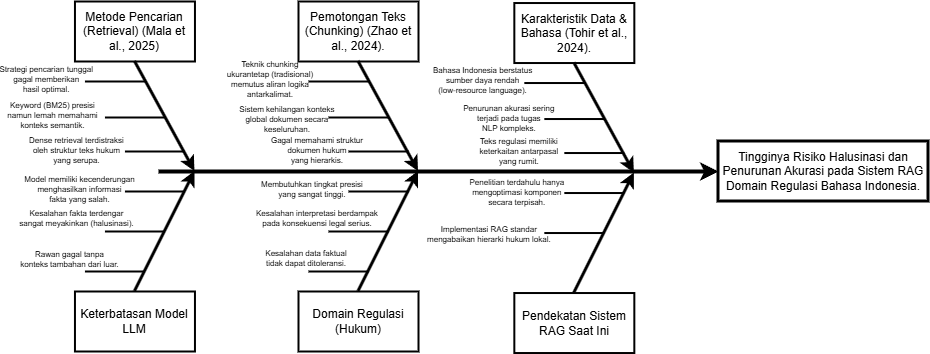

The diagram above was exported from draw.io. Its source (the exported page's mxGraphModel, read from the mxfile embedded in the PNG):
<mxGraphModel dx="1578" dy="459" grid="1" gridSize="10" guides="1" tooltips="1" connect="1" arrows="1" fold="1" page="1" pageScale="1" pageWidth="850" pageHeight="1100" math="0" shadow="0">
  <root>
    <mxCell id="0" />
    <mxCell id="1" parent="0" />
    <mxCell id="3XVgVYLXgP-GSBzd2lkM-1" parent="1" style="whiteSpace=wrap;strokeWidth=2" value="Metode Pencarian (Retrieval) (Mala et al., 2025)" vertex="1">
      <mxGeometry height="60" width="120" x="56.458333333333236" y="990" as="geometry" />
    </mxCell>
    <mxCell id="3XVgVYLXgP-GSBzd2lkM-2" parent="1" style="whiteSpace=wrap;strokeWidth=2" value="Keterbatasan Model LLM" vertex="1">
      <mxGeometry height="60" width="120" x="56.458333333333236" y="1280" as="geometry" />
    </mxCell>
    <mxCell id="3XVgVYLXgP-GSBzd2lkM-3" parent="1" style="whiteSpace=wrap;strokeWidth=3" value="Tingginya Risiko Halusinasi dan Penurunan Akurasi pada Sistem RAG Domain Regulasi Bahasa Indonesia." vertex="1">
      <mxGeometry height="60" width="210" x="700" y="1130" as="geometry" />
    </mxCell>
    <mxCell id="3XVgVYLXgP-GSBzd2lkM-4" edge="1" parent="1" style="edgeStyle=none;strokeWidth=4;rounded=0;" target="3XVgVYLXgP-GSBzd2lkM-3" value="">
      <mxGeometry height="100" relative="1" width="100" as="geometry">
        <mxPoint x="140" y="1160" as="sourcePoint" />
        <mxPoint x="260" y="1110" as="targetPoint" />
      </mxGeometry>
    </mxCell>
    <mxCell id="3XVgVYLXgP-GSBzd2lkM-5" edge="1" parent="1" source="3XVgVYLXgP-GSBzd2lkM-1" style="edgeStyle=none;exitX=0.5;exitY=1;strokeWidth=3;rounded=0;" value="">
      <mxGeometry height="100" relative="1" width="100" as="geometry">
        <mxPoint x="116.45833333333323" y="1070" as="sourcePoint" />
        <mxPoint x="176.45833333333323" y="1160" as="targetPoint" />
      </mxGeometry>
    </mxCell>
    <mxCell id="3XVgVYLXgP-GSBzd2lkM-6" edge="1" parent="1" style="edgeStyle=none;exitX=0.5;exitY=0;strokeWidth=3;rounded=0;" value="">
      <mxGeometry height="100" relative="1" width="100" as="geometry">
        <mxPoint x="116.45833333333323" y="1280" as="sourcePoint" />
        <mxPoint x="176.45833333333323" y="1160" as="targetPoint" />
      </mxGeometry>
    </mxCell>
    <mxCell id="3XVgVYLXgP-GSBzd2lkM-7" edge="1" parent="1" style="edgeStyle=none;endArrow=none;strokeWidth=2;rounded=0;" value="">
      <mxGeometry height="100" relative="1" width="100" as="geometry">
        <mxPoint x="66.45833333333323" y="1070" as="sourcePoint" />
        <mxPoint x="126.45833333333323" y="1070" as="targetPoint" />
      </mxGeometry>
    </mxCell>
    <mxCell id="3XVgVYLXgP-GSBzd2lkM-8" edge="1" parent="1" style="edgeStyle=none;endArrow=none;strokeWidth=2;rounded=0;" value="">
      <mxGeometry height="100" relative="1" width="100" as="geometry">
        <mxPoint x="86.45833333333323" y="1106" as="sourcePoint" />
        <mxPoint x="146.45833333333323" y="1106" as="targetPoint" />
      </mxGeometry>
    </mxCell>
    <mxCell id="3XVgVYLXgP-GSBzd2lkM-9" edge="1" parent="1" style="edgeStyle=none;endArrow=none;strokeWidth=2;rounded=0;" value="">
      <mxGeometry height="100" relative="1" width="100" as="geometry">
        <mxPoint x="106.45833333333323" y="1140" as="sourcePoint" />
        <mxPoint x="166.45833333333323" y="1140" as="targetPoint" />
      </mxGeometry>
    </mxCell>
    <mxCell id="3XVgVYLXgP-GSBzd2lkM-13" edge="1" parent="1" style="edgeStyle=none;endArrow=none;strokeWidth=2;rounded=0;" value="">
      <mxGeometry height="100" relative="1" width="100" as="geometry">
        <mxPoint x="106.45833333333323" y="1180" as="sourcePoint" />
        <mxPoint x="166.45833333333323" y="1180" as="targetPoint" />
      </mxGeometry>
    </mxCell>
    <mxCell id="3XVgVYLXgP-GSBzd2lkM-14" edge="1" parent="1" style="edgeStyle=none;endArrow=none;strokeWidth=2;rounded=0;" value="">
      <mxGeometry height="100" relative="1" width="100" as="geometry">
        <mxPoint x="86.45833333333323" y="1220" as="sourcePoint" />
        <mxPoint x="146.45833333333323" y="1220" as="targetPoint" />
      </mxGeometry>
    </mxCell>
    <mxCell id="3XVgVYLXgP-GSBzd2lkM-15" edge="1" parent="1" style="edgeStyle=none;endArrow=none;strokeWidth=2;rounded=0;" value="">
      <mxGeometry height="100" relative="1" width="100" as="geometry">
        <mxPoint x="66.45833333333323" y="1260" as="sourcePoint" />
        <mxPoint x="126.45833333333323" y="1260" as="targetPoint" />
      </mxGeometry>
    </mxCell>
    <mxCell id="3XVgVYLXgP-GSBzd2lkM-36" parent="1" style="text;spacingTop=-5;fontSize=8;align=center;verticalAlign=middle;points=[]" value="Strategi pencarian tunggal &#10;gagal memberikan &#10;hasil optimal." vertex="1">
      <mxGeometry height="20" width="36.46" x="10" y="1060.97" as="geometry" />
    </mxCell>
    <mxCell id="3XVgVYLXgP-GSBzd2lkM-39" parent="1" style="text;spacingTop=-5;fontSize=8;align=center;verticalAlign=middle;points=[]" value="Model memiliki kecenderungan &#10;menghasilkan informasi &#10;fakta yang salah." vertex="1">
      <mxGeometry height="19.999999999999886" width="30" x="46.4583333333332" y="1170.5000000000002" as="geometry" />
    </mxCell>
    <mxCell id="3XVgVYLXgP-GSBzd2lkM-40" parent="1" style="text;spacingTop=-5;fontSize=8;align=center;verticalAlign=middle;points=[]" value="Kesalahan fakta terdengar &#10;sangat meyakinkan (halusinasi)." vertex="1">
      <mxGeometry height="19.999999999999886" width="30" x="43.458333333333165" y="1199.4999999999998" as="geometry" />
    </mxCell>
    <mxCell id="3XVgVYLXgP-GSBzd2lkM-41" parent="1" style="text;spacingTop=-5;fontSize=8;align=center;verticalAlign=middle;points=[]" value="Rawan gagal tanpa &#10;konteks tambahan dari luar." vertex="1">
      <mxGeometry height="19.999999999999886" width="30" x="36.45833333333329" y="1240.0000000000002" as="geometry" />
    </mxCell>
    <mxCell id="3XVgVYLXgP-GSBzd2lkM-58" parent="1" style="text;spacingTop=-5;fontSize=8;align=center;verticalAlign=middle;points=[]" value="Keyword (BM25) presisi &#10;namun lemah memahami &#10;konteks semantik." vertex="1">
      <mxGeometry height="19.999999999999886" width="30" x="19.461666666666524" y="1096.0022222222224" as="geometry" />
    </mxCell>
    <mxCell id="3XVgVYLXgP-GSBzd2lkM-64" parent="1" style="whiteSpace=wrap;strokeWidth=2;fontStyle=0" value="Pemotongan Teks (Chunking) (Zhao et al., 2024)." vertex="1">
      <mxGeometry height="60" width="120" x="280" y="990" as="geometry" />
    </mxCell>
    <mxCell id="3XVgVYLXgP-GSBzd2lkM-65" parent="1" style="whiteSpace=wrap;strokeWidth=2" value="Domain Regulasi (Hukum)" vertex="1">
      <mxGeometry height="60" width="120" x="280" y="1280" as="geometry" />
    </mxCell>
    <mxCell id="3XVgVYLXgP-GSBzd2lkM-66" edge="1" parent="1" source="3XVgVYLXgP-GSBzd2lkM-64" style="edgeStyle=none;exitX=0.5;exitY=1;strokeWidth=3;rounded=0;" value="">
      <mxGeometry height="100" relative="1" width="100" as="geometry">
        <mxPoint x="340" y="1070" as="sourcePoint" />
        <mxPoint x="400" y="1160" as="targetPoint" />
      </mxGeometry>
    </mxCell>
    <mxCell id="3XVgVYLXgP-GSBzd2lkM-67" edge="1" parent="1" style="edgeStyle=none;exitX=0.5;exitY=0;strokeWidth=3;rounded=0;" value="">
      <mxGeometry height="100" relative="1" width="100" as="geometry">
        <mxPoint x="340.0000000000001" y="1280" as="sourcePoint" />
        <mxPoint x="400" y="1160" as="targetPoint" />
      </mxGeometry>
    </mxCell>
    <mxCell id="3XVgVYLXgP-GSBzd2lkM-68" edge="1" parent="1" style="edgeStyle=none;endArrow=none;strokeWidth=2;rounded=0;" value="">
      <mxGeometry height="100" relative="1" width="100" as="geometry">
        <mxPoint x="290.0000000000001" y="1070" as="sourcePoint" />
        <mxPoint x="350" y="1070" as="targetPoint" />
      </mxGeometry>
    </mxCell>
    <mxCell id="3XVgVYLXgP-GSBzd2lkM-69" edge="1" parent="1" style="edgeStyle=none;endArrow=none;strokeWidth=2;rounded=0;" value="">
      <mxGeometry height="100" relative="1" width="100" as="geometry">
        <mxPoint x="310" y="1106" as="sourcePoint" />
        <mxPoint x="369.9999999999999" y="1106" as="targetPoint" />
      </mxGeometry>
    </mxCell>
    <mxCell id="3XVgVYLXgP-GSBzd2lkM-70" edge="1" parent="1" style="edgeStyle=none;endArrow=none;strokeWidth=2;rounded=0;" value="">
      <mxGeometry height="100" relative="1" width="100" as="geometry">
        <mxPoint x="330" y="1140" as="sourcePoint" />
        <mxPoint x="390.0000000000001" y="1140" as="targetPoint" />
      </mxGeometry>
    </mxCell>
    <mxCell id="3XVgVYLXgP-GSBzd2lkM-74" edge="1" parent="1" style="edgeStyle=none;endArrow=none;strokeWidth=2;rounded=0;" value="">
      <mxGeometry height="100" relative="1" width="100" as="geometry">
        <mxPoint x="330" y="1180" as="sourcePoint" />
        <mxPoint x="390.0000000000001" y="1180" as="targetPoint" />
      </mxGeometry>
    </mxCell>
    <mxCell id="3XVgVYLXgP-GSBzd2lkM-75" edge="1" parent="1" style="edgeStyle=none;endArrow=none;strokeWidth=2;rounded=0;" value="">
      <mxGeometry height="100" relative="1" width="100" as="geometry">
        <mxPoint x="310" y="1220" as="sourcePoint" />
        <mxPoint x="369.9999999999999" y="1220" as="targetPoint" />
      </mxGeometry>
    </mxCell>
    <mxCell id="3XVgVYLXgP-GSBzd2lkM-76" edge="1" parent="1" style="edgeStyle=none;endArrow=none;strokeWidth=2;rounded=0;" value="">
      <mxGeometry height="100" relative="1" width="100" as="geometry">
        <mxPoint x="290.0000000000001" y="1260" as="sourcePoint" />
        <mxPoint x="350" y="1260" as="targetPoint" />
      </mxGeometry>
    </mxCell>
    <mxCell id="3XVgVYLXgP-GSBzd2lkM-97" parent="1" style="text;spacingTop=-5;fontSize=8;align=center;verticalAlign=middle;points=[]" value="Teknik chunking &#10;ukurantetap (tradisional) &#10;memutus aliran logika &#10;antarkalimat." vertex="1">
      <mxGeometry height="20" width="3.96" x="250.00000000000003" y="1060.97" as="geometry" />
    </mxCell>
    <mxCell id="3XVgVYLXgP-GSBzd2lkM-98" parent="1" style="text;spacingTop=-5;fontSize=8;align=center;verticalAlign=middle;points=[]" value="Sistem kehilangan konteks &#10;global dokumen secara &#10;keseluruhan." vertex="1">
      <mxGeometry height="19.999999999999886" width="30" x="253.96" y="1100.5299999999997" as="geometry" />
    </mxCell>
    <mxCell id="3XVgVYLXgP-GSBzd2lkM-99" parent="1" style="text;spacingTop=-5;fontSize=8;align=center;verticalAlign=middle;points=[]" value="Gagal memahami struktur &#10;dokumen hukum &#10;yang hierarkis." vertex="1">
      <mxGeometry height="19.999999999999886" width="30" x="283.96" y="1131" as="geometry" />
    </mxCell>
    <mxCell id="3XVgVYLXgP-GSBzd2lkM-100" parent="1" style="text;spacingTop=-5;fontSize=8;align=center;verticalAlign=middle;points=[]" value="Membutuhkan tingkat presisi &#10;yang sangat tinggi." vertex="1">
      <mxGeometry height="19.999999999999886" width="30" x="278.96" y="1170.5300000000002" as="geometry" />
    </mxCell>
    <mxCell id="3XVgVYLXgP-GSBzd2lkM-101" parent="1" style="text;spacingTop=-5;fontSize=8;align=center;verticalAlign=middle;points=[]" value="Kesalahan interpretasi berdampak &#10;pada konsekuensi legal serius." vertex="1">
      <mxGeometry height="19.999999999999886" width="30" x="283.9599999999999" y="1199.4999999999998" as="geometry" />
    </mxCell>
    <mxCell id="3XVgVYLXgP-GSBzd2lkM-102" parent="1" style="text;spacingTop=-5;fontSize=8;align=center;verticalAlign=middle;points=[]" value="Kesalahan data faktual &#10;tidak dapat ditoleransi." vertex="1">
      <mxGeometry height="19.999999999999886" width="30" x="273.0000000000001" y="1239.5300000000002" as="geometry" />
    </mxCell>
    <mxCell id="3XVgVYLXgP-GSBzd2lkM-125" parent="1" style="whiteSpace=wrap;strokeWidth=2;fontStyle=0" value="Karakteristik Data &amp; Bahasa (Tohir et al., 2024)." vertex="1">
      <mxGeometry height="60" width="120" x="495.8333333333331" y="991.5277777777775" as="geometry" />
    </mxCell>
    <mxCell id="3XVgVYLXgP-GSBzd2lkM-126" parent="1" style="whiteSpace=wrap;strokeWidth=2" value="Pendekatan Sistem RAG Saat Ini" vertex="1">
      <mxGeometry height="60" width="120" x="495.8333333333331" y="1281.5277777777776" as="geometry" />
    </mxCell>
    <mxCell id="3XVgVYLXgP-GSBzd2lkM-127" edge="1" parent="1" source="3XVgVYLXgP-GSBzd2lkM-125" style="edgeStyle=none;exitX=0.5;exitY=1;strokeWidth=3;rounded=0;" value="">
      <mxGeometry height="100" relative="1" width="100" as="geometry">
        <mxPoint x="555.8333333333331" y="1071.5277777777776" as="sourcePoint" />
        <mxPoint x="615.8333333333331" y="1161.5277777777776" as="targetPoint" />
      </mxGeometry>
    </mxCell>
    <mxCell id="3XVgVYLXgP-GSBzd2lkM-128" edge="1" parent="1" style="edgeStyle=none;exitX=0.5;exitY=0;strokeWidth=3;rounded=0;" value="">
      <mxGeometry height="100" relative="1" width="100" as="geometry">
        <mxPoint x="555.8333333333333" y="1281.5277777777776" as="sourcePoint" />
        <mxPoint x="615.8333333333331" y="1161.5277777777776" as="targetPoint" />
      </mxGeometry>
    </mxCell>
    <mxCell id="3XVgVYLXgP-GSBzd2lkM-129" edge="1" parent="1" style="edgeStyle=none;endArrow=none;strokeWidth=2;rounded=0;" value="">
      <mxGeometry height="100" relative="1" width="100" as="geometry">
        <mxPoint x="505.8333333333332" y="1071.5277777777776" as="sourcePoint" />
        <mxPoint x="565.8333333333331" y="1071.5277777777776" as="targetPoint" />
      </mxGeometry>
    </mxCell>
    <mxCell id="3XVgVYLXgP-GSBzd2lkM-130" edge="1" parent="1" style="edgeStyle=none;endArrow=none;strokeWidth=2;rounded=0;" value="">
      <mxGeometry height="100" relative="1" width="100" as="geometry">
        <mxPoint x="525.833333333333" y="1107.5277777777776" as="sourcePoint" />
        <mxPoint x="585.833333333333" y="1107.5277777777776" as="targetPoint" />
      </mxGeometry>
    </mxCell>
    <mxCell id="3XVgVYLXgP-GSBzd2lkM-131" edge="1" parent="1" style="edgeStyle=none;endArrow=none;strokeWidth=2;rounded=0;" value="">
      <mxGeometry height="100" relative="1" width="100" as="geometry">
        <mxPoint x="545.8333333333331" y="1141.5277777777776" as="sourcePoint" />
        <mxPoint x="605.8333333333333" y="1141.5277777777776" as="targetPoint" />
      </mxGeometry>
    </mxCell>
    <mxCell id="3XVgVYLXgP-GSBzd2lkM-135" edge="1" parent="1" style="edgeStyle=none;endArrow=none;strokeWidth=2;rounded=0;" value="">
      <mxGeometry height="100" relative="1" width="100" as="geometry">
        <mxPoint x="545.8333333333331" y="1181.5277777777776" as="sourcePoint" />
        <mxPoint x="605.8333333333333" y="1181.5277777777776" as="targetPoint" />
      </mxGeometry>
    </mxCell>
    <mxCell id="3XVgVYLXgP-GSBzd2lkM-136" edge="1" parent="1" style="edgeStyle=none;endArrow=none;strokeWidth=2;rounded=0;" value="">
      <mxGeometry height="100" relative="1" width="100" as="geometry">
        <mxPoint x="525.833333333333" y="1221.5277777777776" as="sourcePoint" />
        <mxPoint x="585.833333333333" y="1221.5277777777776" as="targetPoint" />
      </mxGeometry>
    </mxCell>
    <mxCell id="3XVgVYLXgP-GSBzd2lkM-158" parent="1" style="text;spacingTop=-5;fontSize=8;align=center;verticalAlign=middle;points=[]" value="Bahasa Indonesia berstatus &#10;sumber daya rendah &#10;(low-resource language).&#10;&#10;&#10;" vertex="1">
      <mxGeometry height="19.999999999999886" width="30" x="449.5833333333331" y="1075.9977777777776" as="geometry" />
    </mxCell>
    <mxCell id="3XVgVYLXgP-GSBzd2lkM-159" parent="1" style="text;spacingTop=-5;fontSize=8;align=center;verticalAlign=middle;points=[]" value="Penurunan akurasi sering &#10;terjadi pada tugas &#10;NLP kompleks." vertex="1">
      <mxGeometry height="19.999999999999886" width="30" x="475.8333333333331" y="1098.9977777777774" as="geometry" />
    </mxCell>
    <mxCell id="3XVgVYLXgP-GSBzd2lkM-160" parent="1" style="text;spacingTop=-5;fontSize=8;align=center;verticalAlign=middle;points=[]" value="Teks regulasi memiliki &#10;keterkaitan antarpasal &#10;yang rumit." vertex="1">
      <mxGeometry height="19.999999999999886" width="30" x="485.83333333333303" y="1131.9977777777776" as="geometry" />
    </mxCell>
    <mxCell id="3XVgVYLXgP-GSBzd2lkM-161" parent="1" style="text;spacingTop=-5;fontSize=8;align=center;verticalAlign=middle;points=[]" value="Penelitian terdahulu hanya &#10;mengoptimasi komponen &#10;secara terpisah." vertex="1">
      <mxGeometry height="19.999999999999886" width="30" x="483.83333333333303" y="1173.5277777777778" as="geometry" />
    </mxCell>
    <mxCell id="3XVgVYLXgP-GSBzd2lkM-162" parent="1" style="text;spacingTop=-5;fontSize=8;align=center;verticalAlign=middle;points=[]" value="Implementasi RAG standar &#10;mengabaikan hierarki hukum lokal." vertex="1">
      <mxGeometry height="19.999999999999886" width="30" x="455.83333333333303" y="1214.9977777777774" as="geometry" />
    </mxCell>
    <mxCell id="3XVgVYLXgP-GSBzd2lkM-188" parent="1" style="text;spacingTop=-5;fontSize=8;align=center;verticalAlign=middle;points=[]" value="Dense retrieval terdistraksi &#10;oleh struktur teks hukum &#10;yang serupa." vertex="1">
      <mxGeometry height="19.999999999999886" width="30" x="43.45999999999998" y="1131" as="geometry" />
    </mxCell>
  </root>
</mxGraphModel>